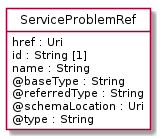

The diagram above was rendered by PlantUML. Its source (embedded in the PNG):
@startuml
hide circle
hide methods
hide stereotype
show <<Enumeration>> stereotype
skinparam class {
   BackgroundColor<<Enumeration>> #E6F5F7
   BackgroundColor<<Ref>> #FFFFE0
   BackgroundColor<<Pivot>> #FFFFFFF
   BackgroundColor<<SimpleType>> #E2F0DA
   BackgroundColor #FCF2E3
}

class ServiceProblemRef <<Pivot>> {
    href : Uri
    id : String [1]
    name : String
    @baseType : String
    @referredType : String
    @schemaLocation : Uri
    @type : String
}


@enduml